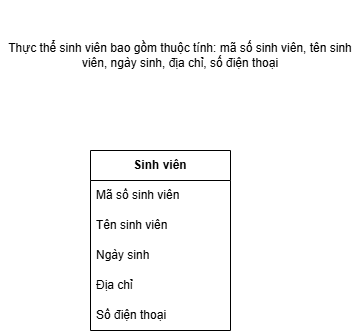

The diagram above was exported from draw.io. Its source (the exported page's mxGraphModel, read from the mxfile embedded in the PNG):
<mxGraphModel dx="766" dy="500" grid="1" gridSize="10" guides="1" tooltips="1" connect="1" arrows="1" fold="1" page="1" pageScale="1" pageWidth="827" pageHeight="1169" math="0" shadow="0">
  <root>
    <mxCell id="0" />
    <mxCell id="1" parent="0" />
    <mxCell id="b25qzFQreeUpbz7oFslI-1" parent="1" style="swimlane;fontStyle=0;childLayout=stackLayout;horizontal=1;startSize=30;horizontalStack=0;resizeParent=1;resizeParentMax=0;resizeLast=0;collapsible=1;marginBottom=0;whiteSpace=wrap;html=1;" value="&lt;b&gt;Sinh viên&lt;/b&gt;" vertex="1">
      <mxGeometry height="180" width="140" x="330" y="200" as="geometry">
        <mxRectangle height="30" width="60" x="330" y="200" as="alternateBounds" />
      </mxGeometry>
    </mxCell>
    <mxCell id="b25qzFQreeUpbz7oFslI-2" parent="b25qzFQreeUpbz7oFslI-1" style="text;strokeColor=none;fillColor=none;align=left;verticalAlign=middle;spacingLeft=4;spacingRight=4;overflow=hidden;points=[[0,0.5],[1,0.5]];portConstraint=eastwest;rotatable=0;whiteSpace=wrap;html=1;" value="Mã số sinh viên" vertex="1">
      <mxGeometry height="30" width="140" y="30" as="geometry" />
    </mxCell>
    <mxCell id="b25qzFQreeUpbz7oFslI-3" parent="b25qzFQreeUpbz7oFslI-1" style="text;strokeColor=none;fillColor=none;align=left;verticalAlign=middle;spacingLeft=4;spacingRight=4;overflow=hidden;points=[[0,0.5],[1,0.5]];portConstraint=eastwest;rotatable=0;whiteSpace=wrap;html=1;" value="Tên sinh viên" vertex="1">
      <mxGeometry height="30" width="140" y="60" as="geometry" />
    </mxCell>
    <mxCell id="b25qzFQreeUpbz7oFslI-4" parent="b25qzFQreeUpbz7oFslI-1" style="text;strokeColor=none;fillColor=none;align=left;verticalAlign=middle;spacingLeft=4;spacingRight=4;overflow=hidden;points=[[0,0.5],[1,0.5]];portConstraint=eastwest;rotatable=0;whiteSpace=wrap;html=1;" value="Ngày sinh" vertex="1">
      <mxGeometry height="30" width="140" y="90" as="geometry" />
    </mxCell>
    <mxCell id="b25qzFQreeUpbz7oFslI-10" parent="b25qzFQreeUpbz7oFslI-1" style="text;strokeColor=none;fillColor=none;align=left;verticalAlign=middle;spacingLeft=4;spacingRight=4;overflow=hidden;points=[[0,0.5],[1,0.5]];portConstraint=eastwest;rotatable=0;whiteSpace=wrap;html=1;" value="Địa chỉ" vertex="1">
      <mxGeometry height="30" width="140" y="120" as="geometry" />
    </mxCell>
    <mxCell id="b25qzFQreeUpbz7oFslI-11" parent="b25qzFQreeUpbz7oFslI-1" style="text;strokeColor=none;fillColor=none;align=left;verticalAlign=middle;spacingLeft=4;spacingRight=4;overflow=hidden;points=[[0,0.5],[1,0.5]];portConstraint=eastwest;rotatable=0;whiteSpace=wrap;html=1;" value="Số điện thoại" vertex="1">
      <mxGeometry height="30" width="140" y="150" as="geometry" />
    </mxCell>
    <mxCell id="b25qzFQreeUpbz7oFslI-12" parent="1" style="text;html=1;whiteSpace=wrap;strokeColor=none;fillColor=none;align=center;verticalAlign=middle;rounded=0;" value="Thực thể sinh viên bao gồm thuộc tính: mã số sinh viên, tên sinh viên, ngày sinh, địa chỉ, số điện thoại" vertex="1">
      <mxGeometry height="110" width="360" x="240" y="50" as="geometry" />
    </mxCell>
  </root>
</mxGraphModel>